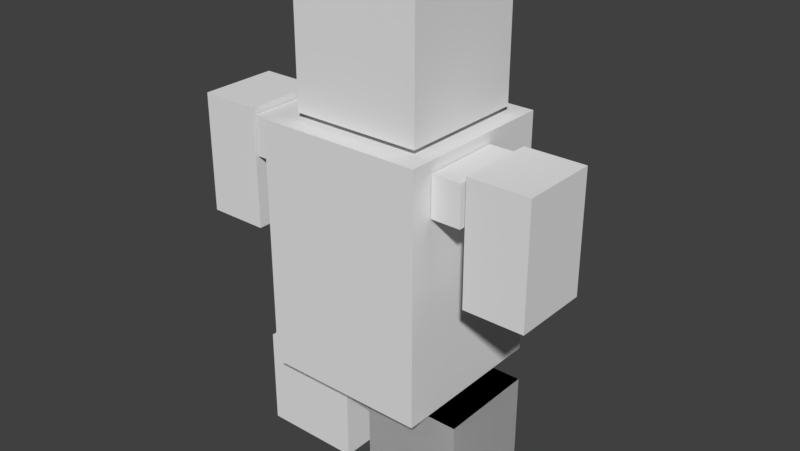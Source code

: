 # Source: robot.blend  (saved by Blender 2.78.0; exported with 4.5.12 LTS)
import bpy
from mathutils import Matrix  # noqa: F401  (used for matrix-valued properties, if any)

bpy.ops.wm.read_factory_settings(use_empty=True)
scene = bpy.context.scene
scene.name = 'Scene'

# ---- collections
col_collection_1 = bpy.data.collections.new('Collection 1'); scene.collection.children.link(col_collection_1)

# ---- world
world_world = bpy.data.worlds.new('World'); scene.world = world_world
world_world.color = (0.05088, 0.05088, 0.05088)
world_world.use_sun_shadow = False
world_world.sun_shadow_jitter_overblur = 0.0
world_world.cycles.sampling_method = 'MANUAL'

# ---- meshes
me_cube_001 = bpy.data.meshes.new('Cube.001')
me_cube_001.from_pydata([(1.391, -0.8677, -3.166), (1.391, -0.8677, -1.923), (0.1485, -0.8635, -3.166), (0.1485, -0.8635, -1.923), (1.395, 0.3752, -3.166), (1.395, 0.3752, -1.923), (0.1526, 0.3793, -3.166), (0.1526, 0.3793, -1.923), (1.391, -0.8677, -3.166), (1.391, -0.8677, -1.923), (0.1485, -0.8635, -3.166), (0.1485, -0.8635, -1.923), (1.395, 0.3752, -3.166), (1.395, 0.3752, -1.923), (0.1526, 0.3793, -3.166), (0.1526, 0.3793, -1.923), (1.391, -0.8677, -3.166), (1.391, -0.8677, -1.923), (0.1485, -0.8635, -3.166), (0.1485, -0.8635, -1.923), (1.395, 0.3752, -3.166), (1.395, 0.3752, -1.923), (0.1526, 0.3793, -3.166), (0.1526, 0.3793, -1.923), (1.391, -0.8677, -3.166), (1.391, -0.8677, -1.923), (0.1485, -0.8635, -3.166), (0.1485, -0.8635, -1.923), (1.395, 0.3752, -3.166), (1.395, 0.3752, -1.923), (0.1526, 0.3793, -3.166), (0.1526, 0.3793, -1.923), (-0.2379, -0.8264, -3.14), (-0.2379, -0.8264, -1.897), (-1.481, -0.8222, -3.14), (-1.481, -0.8222, -1.897), (-0.2338, 0.4165, -3.14), (-0.2338, 0.4165, -1.897), (-1.477, 0.4207, -3.14), (-1.477, 0.4207, -1.897), (1.056, -1.194, -1.885), (1.056, -1.194, 1.213), (-1.017, -1.187, -1.885), (-1.017, -1.187, 1.213), (1.063, 0.8781, -1.885), (1.063, 0.8781, 1.213), (-1.01, 0.885, -1.885), (-1.01, 0.885, 1.213), (2.242, -0.9077, -0.3379), (2.242, -0.9077, 1.163), (1.482, -0.9052, -0.3379), (1.482, -0.9052, 1.163), (2.245, 0.07241, -0.3379), (2.245, 0.07241, 1.163), (1.485, 0.07495, -0.3379), (1.485, 0.07495, 1.163), (-1.433, -0.9546, -0.3353), (-1.433, -0.9546, 1.166), (-2.193, -0.952, -0.3353), (-2.193, -0.952, 1.166), (-1.43, 0.02558, -0.3353), (-1.43, 0.02558, 1.166), (-2.19, 0.02812, -0.3353), (-2.19, 0.02812, 1.166), (1.433, -0.9168, 0.5737), (1.433, -0.9168, 1.077), (1.068, -0.9156, 0.5737), (1.068, -0.9156, 1.077), (1.437, 0.06334, 0.5737), (1.437, 0.06334, 1.077), (1.071, 0.06457, 0.5737), (1.071, 0.06457, 1.077), (-1.047, -0.9341, 0.5816), (-1.047, -0.9341, 1.085), (-1.413, -0.9329, 0.5816), (-1.413, -0.9329, 1.085), (-1.044, 0.04603, 0.5816), (-1.044, 0.04603, 1.085), (-1.409, 0.04725, 0.5816), (-1.409, 0.04725, 1.085), (0.8774, -0.9569, 1.286), (0.8774, -0.9569, 2.891), (-0.7274, -0.9515, 1.286), (-0.7274, -0.9515, 2.891), (0.8828, 0.6479, 1.286), (0.8828, 0.6479, 2.891), (-0.722, 0.6533, 1.286), (-0.722, 0.6533, 2.891)], [], [(0, 2, 3, 1), (2, 6, 7, 3), (6, 4, 5, 7), (4, 0, 1, 5), (2, 0, 4, 6), (7, 5, 1, 3), (8, 10, 11, 9), (10, 14, 15, 11), (14, 12, 13, 15), (12, 8, 9, 13), (10, 8, 12, 14), (15, 13, 9, 11), (16, 18, 19, 17), (18, 22, 23, 19), (22, 20, 21, 23), (20, 16, 17, 21), (18, 16, 20, 22), (23, 21, 17, 19), (24, 25, 27, 26), (26, 27, 31, 30), (30, 31, 29, 28), (28, 29, 25, 24), (26, 30, 28, 24), (31, 27, 25, 29), (32, 33, 35, 34), (34, 35, 39, 38), (38, 39, 37, 36), (36, 37, 33, 32), (34, 38, 36, 32), (39, 35, 33, 37), (40, 41, 43, 42), (42, 43, 47, 46), (46, 47, 45, 44), (44, 45, 41, 40), (42, 46, 44, 40), (47, 43, 41, 45), (48, 49, 51, 50), (50, 51, 55, 54), (54, 55, 53, 52), (52, 53, 49, 48), (50, 54, 52, 48), (55, 51, 49, 53), (56, 57, 59, 58), (58, 59, 63, 62), (62, 63, 61, 60), (60, 61, 57, 56), (58, 62, 60, 56), (63, 59, 57, 61), (64, 65, 67, 66), (66, 67, 71, 70), (70, 71, 69, 68), (68, 69, 65, 64), (66, 70, 68, 64), (71, 67, 65, 69), (72, 73, 75, 74), (74, 75, 79, 78), (76, 77, 73, 72), (74, 78, 76, 72), (79, 75, 73, 77), (80, 81, 83, 82), (82, 83, 87, 86), (86, 87, 85, 84), (84, 85, 81, 80), (82, 86, 84, 80), (87, 83, 81, 85)])
_uv = me_cube_001.uv_layers.new(name='UVMap')
_uv.uv.foreach_set('vector', [0.2218, 0.9069, 0.2218, 0.7974, 0.3327, 0.7974, 0.3327, 0.9069, 0.7764, 0.0, 0.8873, 0.0, 0.8873, 0.1096, 0.7764, 0.1096, 0.2218, 0.7974, 0.1109, 0.7974, 0.1109, 0.6878, 0.2218, 0.6878, 0.4806, 0.6485, 0.5915, 0.6485, 0.5915, 0.758, 0.4806, 0.758, 0.767, 0.5846, 0.767, 0.475, 0.8779, 0.475, 0.8779, 0.5846, 0.5546, 1.839e-08, 0.6655, 0.0, 0.6655, 0.1096, 0.5546, 0.1096, 0.8133, 0.758, 0.8133, 0.6485, 0.9242, 0.6485, 0.9242, 0.758, 0.7764, 0.1096, 0.8873, 0.1096, 0.8873, 0.2192, 0.7764, 0.2192, 0.7764, 0.1096, 0.6655, 0.1096, 0.6655, 0.0, 0.7764, 0.0, 0.6561, 0.475, 0.767, 0.475, 0.767, 0.5846, 0.6561, 0.5846, 0.4806, 0.8676, 0.4806, 0.758, 0.5915, 0.758, 0.5915, 0.8676, 0.5546, 0.2192, 0.6655, 0.2192, 0.6655, 0.3288, 0.5546, 0.3288, 0.8133, 0.8676, 0.8133, 0.758, 0.9242, 0.758, 0.9242, 0.8676, 0.7024, 0.758, 0.8133, 0.758, 0.8133, 0.8676, 0.7024, 0.8676, 0.7764, 0.2192, 0.6655, 0.2192, 0.6655, 0.1096, 0.7764, 0.1096, 0.6561, 0.3654, 0.767, 0.3654, 0.767, 0.475, 0.6561, 0.475, 0.3698, 0.8676, 0.3698, 0.758, 0.4806, 0.758, 0.4806, 0.8676, 0.3698, 0.6485, 0.4806, 0.6485, 0.4806, 0.758, 0.3698, 0.758, 0.7024, 0.758, 0.5915, 0.758, 0.5915, 0.6485, 0.7024, 0.6485, 0.7764, 0.3288, 0.6655, 0.3288, 0.6655, 0.2192, 0.7764, 0.2192, 0.3698, 0.9772, 0.3698, 0.8676, 0.4806, 0.8676, 0.4806, 0.9772, 0.2218, 0.7974, 0.2218, 0.6878, 0.3327, 0.6878, 0.3327, 0.7974, 0.5546, 0.2192, 0.5546, 0.1096, 0.6655, 0.1096, 0.6655, 0.2192, 0.8779, 0.475, 0.767, 0.475, 0.767, 0.3654, 0.8779, 0.3654, 0.1109, 0.9069, 0.0, 0.9069, 0.0, 0.7974, 0.1109, 0.7974, 0.0, 0.6878, 0.1109, 0.6878, 0.1109, 0.7974, 2.127e-08, 0.7974, 0.1109, 0.9069, 0.1109, 0.7974, 0.2218, 0.7974, 0.2218, 0.9069, 0.8873, 0.2192, 0.8873, 0.3288, 0.7764, 0.3288, 0.7764, 0.2192, 0.8133, 0.6485, 0.8133, 0.758, 0.7024, 0.758, 0.7024, 0.6485, 0.7024, 0.8676, 0.5915, 0.8676, 0.5915, 0.758, 0.7024, 0.758, 0.1849, 0.2731, 0.1849, 0.0, 0.3698, 2.102e-08, 0.3698, 0.2731, 0.1849, 0.2731, 0.1849, 0.5463, 2.127e-08, 0.5463, 0.0, 0.2731, 0.1849, 0.5463, 0.1849, 0.2731, 0.3698, 0.2731, 0.3698, 0.5463, 1.064e-07, 0.2731, 0.0, 7.358e-08, 0.1849, 0.0, 0.1849, 0.2731, 0.3698, 0.3654, 0.3698, 0.1827, 0.5546, 0.1827, 0.5546, 0.3654, 0.5546, 0.0, 0.5546, 0.1827, 0.3698, 0.1827, 0.3698, 5.256e-08, 0.9242, 0.7808, 0.9242, 0.6485, 0.992, 0.6485, 0.992, 0.7808, 0.8873, 0.1324, 0.8873, 0.0, 0.9747, 1.051e-08, 0.9747, 0.1324, 0.9242, 0.9132, 0.9242, 0.7808, 0.992, 0.7808, 0.992, 0.9132, 0.8779, 0.4978, 0.8779, 0.3654, 0.9653, 0.3654, 0.9653, 0.4978, 0.684, 0.8676, 0.684, 0.9541, 0.6162, 0.9541, 0.6162, 0.8676, 0.684, 0.9541, 0.684, 0.8676, 0.7518, 0.8676, 0.7518, 0.9541, 0.3541, 0.5463, 0.3541, 0.6786, 0.2864, 0.6786, 0.2864, 0.5463, 0.8779, 0.6302, 0.8779, 0.4978, 0.9653, 0.4978, 0.9653, 0.6302, 0.4806, 1.0, 0.4806, 0.8676, 0.5484, 0.8676, 0.5484, 1.0, 0.9747, 0.1324, 0.9747, 0.2647, 0.8873, 0.2647, 0.8873, 0.1324, 0.5484, 0.9541, 0.5484, 0.8676, 0.6162, 0.8676, 0.6162, 0.9541, 0.9551, 0.2647, 0.9551, 0.3512, 0.8873, 0.3512, 0.8873, 0.2647, 0.6561, 0.629, 0.6561, 0.5846, 0.6887, 0.5846, 0.6887, 0.629, 0.9551, 0.2647, 1.0, 0.2647, 1.0, 0.3512, 0.9551, 0.3512, 0.7214, 0.629, 0.7214, 0.5846, 0.754, 0.5846, 0.754, 0.629, 0.8416, 0.9541, 0.7967, 0.9541, 0.7967, 0.8676, 0.8416, 0.8676, 0.3327, 0.8606, 0.3327, 0.7742, 0.3653, 0.7742, 0.3653, 0.8606, 0.3653, 0.6878, 0.3653, 0.7742, 0.3327, 0.7742, 0.3327, 0.6878, 0.6887, 0.629, 0.6887, 0.5846, 0.7214, 0.5846, 0.7214, 0.629, 0.7967, 0.9541, 0.7518, 0.9541, 0.7518, 0.8676, 0.7967, 0.8676, 0.8865, 0.9541, 0.8416, 0.9541, 0.8416, 0.8676, 0.8865, 0.8676, 0.9192, 0.8676, 0.9192, 0.9541, 0.8865, 0.9541, 0.8865, 0.8676, 0.3653, 0.8606, 0.3653, 0.947, 0.3327, 0.947, 0.3327, 0.8606, 0.3698, 0.5069, 0.3698, 0.3654, 0.5129, 0.3654, 0.5129, 0.5069, 0.6561, 0.6485, 0.5129, 0.6485, 0.5129, 0.5069, 0.6561, 0.5069, 0.1432, 0.6878, 0.1432, 0.5463, 0.2864, 0.5463, 0.2864, 0.6878, 0.5129, 0.5069, 0.5129, 0.3654, 0.6561, 0.3654, 0.6561, 0.5069, 0.3698, 0.6485, 0.3698, 0.5069, 0.5129, 0.5069, 0.5129, 0.6485, 0.1432, 0.5463, 0.1432, 0.6878, 0.0, 0.6878, 1.595e-08, 0.5463])
_ca = me_cube_001.color_attributes.new('Col', 'BYTE_COLOR', 'CORNER')
_ca.data.foreach_set('color', [1.0, 1.0, 1.0, 1.0, 1.0, 1.0, 1.0, 1.0, 1.0, 1.0, 1.0, 1.0, 1.0, 1.0, 1.0, 1.0, 1.0, 1.0, 1.0, 1.0, 1.0, 1.0, 1.0, 1.0, 1.0, 1.0, 1.0, 1.0, 1.0, 1.0, 1.0, 1.0, 1.0, 1.0, 1.0, 1.0, 1.0, 1.0, 1.0, 1.0, 1.0, 1.0, 1.0, 1.0, 1.0, 1.0, 1.0, 1.0, 1.0, 1.0, 1.0, 1.0, 1.0, 1.0, 1.0, 1.0, 1.0, 1.0, 1.0, 1.0, 1.0, 1.0, 1.0, 1.0, 1.0, 1.0, 1.0, 1.0, 1.0, 1.0, 1.0, 1.0, 1.0, 1.0, 1.0, 1.0, 1.0, 1.0, 1.0, 1.0, 1.0, 1.0, 1.0, 1.0, 1.0, 1.0, 1.0, 1.0, 1.0, 1.0, 1.0, 1.0, 1.0, 1.0, 1.0, 1.0, 1.0, 1.0, 1.0, 1.0, 1.0, 1.0, 1.0, 1.0, 1.0, 1.0, 1.0, 1.0, 1.0, 1.0, 1.0, 1.0, 1.0, 1.0, 1.0, 1.0, 1.0, 1.0, 1.0, 1.0, 1.0, 1.0, 1.0, 1.0, 1.0, 1.0, 1.0, 1.0, 1.0, 1.0, 1.0, 1.0, 1.0, 1.0, 1.0, 1.0, 1.0, 1.0, 1.0, 1.0, 1.0, 1.0, 1.0, 1.0, 1.0, 1.0, 1.0, 1.0, 1.0, 1.0, 1.0, 1.0, 1.0, 1.0, 1.0, 1.0, 1.0, 1.0, 1.0, 1.0, 1.0, 1.0, 1.0, 1.0, 1.0, 1.0, 1.0, 1.0, 1.0, 1.0, 1.0, 1.0, 1.0, 1.0, 1.0, 1.0, 1.0, 1.0, 1.0, 1.0, 1.0, 1.0, 1.0, 1.0, 1.0, 1.0, 1.0, 1.0, 1.0, 1.0, 1.0, 1.0, 1.0, 1.0, 1.0, 1.0, 1.0, 1.0, 1.0, 1.0, 1.0, 1.0, 1.0, 1.0, 1.0, 1.0, 1.0, 1.0, 1.0, 1.0, 1.0, 1.0, 1.0, 1.0, 1.0, 1.0, 1.0, 1.0, 1.0, 1.0, 1.0, 1.0, 1.0, 1.0, 1.0, 1.0, 1.0, 1.0, 1.0, 1.0, 1.0, 1.0, 1.0, 1.0, 1.0, 1.0, 1.0, 1.0, 1.0, 1.0, 1.0, 1.0, 1.0, 1.0, 1.0, 1.0, 1.0, 1.0, 1.0, 1.0, 1.0, 1.0, 1.0, 1.0, 1.0, 1.0, 1.0, 1.0, 1.0, 1.0, 1.0, 1.0, 1.0, 1.0, 1.0, 1.0, 1.0, 1.0, 1.0, 1.0, 1.0, 1.0, 1.0, 1.0, 1.0, 1.0, 1.0, 1.0, 1.0, 1.0, 1.0, 1.0, 1.0, 1.0, 1.0, 1.0, 1.0, 1.0, 1.0, 1.0, 1.0, 1.0, 1.0, 1.0, 1.0, 1.0, 1.0, 1.0, 1.0, 1.0, 1.0, 1.0, 1.0, 1.0, 1.0, 1.0, 1.0, 1.0, 1.0, 1.0, 1.0, 1.0, 1.0, 1.0, 1.0, 1.0, 1.0, 1.0, 1.0, 1.0, 1.0, 1.0, 1.0, 1.0, 1.0, 1.0, 1.0, 1.0, 1.0, 1.0, 1.0, 1.0, 1.0, 1.0, 1.0, 1.0, 1.0, 1.0, 1.0, 1.0, 1.0, 1.0, 1.0, 1.0, 1.0, 1.0, 1.0, 1.0, 1.0, 1.0, 1.0, 1.0, 1.0, 1.0, 1.0, 1.0, 1.0, 1.0, 1.0, 1.0, 1.0, 1.0, 1.0, 1.0, 1.0, 1.0, 1.0, 1.0, 1.0, 1.0, 1.0, 1.0, 1.0, 1.0, 1.0, 1.0, 1.0, 1.0, 1.0, 1.0, 1.0, 1.0, 1.0, 1.0, 1.0, 1.0, 1.0, 1.0, 1.0, 1.0, 1.0, 1.0, 1.0, 1.0, 1.0, 1.0, 1.0, 1.0, 1.0, 1.0, 1.0, 1.0, 1.0, 1.0, 1.0, 1.0, 1.0, 1.0, 1.0, 1.0, 1.0, 1.0, 1.0, 1.0, 1.0, 1.0, 1.0, 1.0, 1.0, 1.0, 1.0, 1.0, 1.0, 1.0, 1.0, 1.0, 1.0, 1.0, 1.0, 1.0, 1.0, 1.0, 1.0, 1.0, 1.0, 1.0, 1.0, 1.0, 1.0, 1.0, 1.0, 1.0, 1.0, 1.0, 1.0, 1.0, 1.0, 1.0, 1.0, 1.0, 1.0, 1.0, 1.0, 1.0, 1.0, 1.0, 1.0, 1.0, 1.0, 1.0, 1.0, 1.0, 1.0, 1.0, 1.0, 1.0, 1.0, 1.0, 1.0, 1.0, 1.0, 1.0, 1.0, 1.0, 1.0, 1.0, 1.0, 1.0, 1.0, 1.0, 1.0, 1.0, 1.0, 1.0, 1.0, 1.0, 1.0, 1.0, 1.0, 1.0, 1.0, 1.0, 1.0, 1.0, 1.0, 1.0, 1.0, 1.0, 1.0, 1.0, 1.0, 1.0, 1.0, 1.0, 1.0, 1.0, 1.0, 1.0, 1.0, 1.0, 1.0, 1.0, 1.0, 1.0, 1.0, 1.0, 1.0, 1.0, 1.0, 1.0, 1.0, 1.0, 1.0, 1.0, 1.0, 1.0, 1.0, 1.0, 1.0, 1.0, 1.0, 1.0, 1.0, 1.0, 1.0, 1.0, 1.0, 1.0, 1.0, 1.0, 1.0, 1.0, 1.0, 1.0, 1.0, 1.0, 1.0, 1.0, 1.0, 1.0, 1.0, 1.0, 1.0, 1.0, 1.0, 1.0, 1.0, 1.0, 1.0, 1.0, 1.0, 1.0, 1.0, 1.0, 1.0, 1.0, 1.0, 1.0, 1.0, 1.0, 1.0, 1.0, 1.0, 1.0, 1.0, 1.0, 1.0, 1.0, 1.0, 1.0, 1.0, 1.0, 1.0, 1.0, 1.0, 1.0, 1.0, 1.0, 1.0, 1.0, 1.0, 1.0, 1.0, 1.0, 1.0, 1.0, 1.0, 1.0, 1.0, 1.0, 1.0, 1.0, 1.0, 1.0, 1.0, 1.0, 1.0, 1.0, 1.0, 1.0, 1.0, 1.0, 1.0, 1.0, 1.0, 1.0, 1.0, 1.0, 1.0, 1.0, 1.0, 1.0, 1.0, 1.0, 1.0, 1.0, 1.0, 1.0, 1.0, 1.0, 1.0, 1.0, 1.0, 1.0, 1.0, 1.0, 1.0, 1.0, 1.0, 1.0, 1.0, 1.0, 1.0, 1.0, 1.0, 1.0, 1.0, 1.0, 1.0, 1.0, 1.0, 1.0, 1.0, 1.0, 1.0, 1.0, 1.0, 1.0, 1.0, 1.0, 1.0, 1.0, 1.0, 1.0, 1.0, 1.0, 1.0, 1.0, 1.0, 1.0, 1.0, 1.0, 1.0, 1.0, 1.0, 1.0, 1.0, 1.0, 1.0, 1.0, 1.0, 1.0, 1.0, 1.0, 1.0, 1.0, 1.0, 1.0, 1.0, 1.0, 1.0, 1.0, 1.0, 1.0, 1.0, 1.0, 1.0, 1.0, 1.0, 1.0, 1.0, 1.0, 1.0, 1.0, 1.0, 1.0, 1.0, 1.0, 1.0, 1.0, 1.0, 1.0, 1.0, 1.0, 1.0, 1.0, 1.0, 1.0, 1.0, 1.0, 1.0, 1.0, 1.0, 1.0, 1.0, 1.0, 1.0, 1.0, 1.0, 1.0, 1.0, 1.0, 1.0, 1.0, 1.0, 1.0, 1.0, 1.0, 1.0, 1.0, 1.0, 1.0, 1.0, 1.0, 1.0, 1.0, 1.0, 1.0, 1.0, 1.0, 1.0, 1.0, 1.0, 1.0, 1.0, 1.0, 1.0, 1.0, 1.0, 1.0, 1.0, 1.0, 1.0, 1.0, 1.0, 1.0, 1.0, 1.0, 1.0, 1.0, 1.0, 1.0, 1.0, 1.0, 1.0, 1.0, 1.0, 1.0, 1.0, 1.0, 1.0, 1.0, 1.0, 1.0, 1.0, 1.0, 1.0, 1.0, 1.0, 1.0, 1.0, 1.0, 1.0, 1.0, 1.0, 1.0, 1.0, 1.0, 1.0, 1.0, 1.0, 1.0, 1.0, 1.0, 1.0, 1.0, 1.0, 1.0, 1.0, 1.0, 1.0, 1.0, 1.0, 1.0, 1.0, 1.0, 1.0, 1.0, 1.0, 1.0, 1.0, 1.0, 1.0, 1.0, 1.0, 1.0, 1.0, 1.0, 1.0, 1.0, 1.0, 1.0, 1.0, 1.0, 1.0, 1.0, 1.0, 1.0, 1.0, 1.0, 1.0, 1.0, 1.0, 1.0, 1.0, 1.0, 1.0, 1.0, 1.0, 1.0, 1.0, 1.0, 1.0, 1.0, 1.0, 1.0, 1.0, 1.0, 1.0, 1.0, 1.0, 1.0, 1.0, 1.0, 1.0, 1.0, 1.0, 1.0, 1.0, 1.0, 1.0, 1.0, 1.0, 1.0, 1.0, 1.0, 1.0, 1.0, 1.0, 1.0, 1.0, 1.0, 1.0, 1.0, 1.0, 1.0, 1.0, 1.0, 1.0, 1.0, 1.0, 1.0, 1.0, 1.0, 1.0, 1.0, 1.0, 1.0, 1.0, 1.0, 1.0, 1.0, 1.0, 1.0, 1.0, 1.0, 1.0, 1.0, 1.0, 1.0, 1.0, 1.0, 1.0, 1.0, 1.0, 1.0, 1.0, 1.0, 1.0, 1.0, 1.0, 1.0, 1.0, 1.0, 1.0, 1.0, 1.0, 1.0, 1.0, 1.0, 1.0, 1.0, 1.0, 1.0, 1.0, 1.0, 1.0, 1.0, 1.0, 1.0, 1.0, 1.0, 1.0, 1.0, 1.0, 1.0, 1.0, 1.0, 1.0, 1.0, 1.0, 1.0, 1.0, 1.0, 1.0, 1.0, 1.0, 1.0, 1.0, 1.0, 1.0, 1.0, 1.0, 1.0, 1.0, 1.0, 1.0, 1.0, 1.0, 1.0, 1.0, 1.0, 1.0, 1.0, 1.0, 1.0, 1.0, 1.0, 1.0, 1.0, 1.0, 1.0, 1.0, 1.0, 1.0, 1.0, 1.0, 1.0, 1.0, 1.0, 1.0, 1.0, 1.0, 1.0, 1.0, 1.0, 1.0, 1.0, 1.0, 1.0, 1.0, 1.0, 1.0, 1.0, 1.0, 1.0, 1.0, 1.0, 1.0, 1.0, 1.0, 1.0, 1.0, 1.0, 1.0, 1.0, 1.0, 1.0, 1.0, 1.0, 1.0, 1.0, 1.0, 1.0, 1.0, 1.0, 1.0, 1.0, 1.0, 1.0, 1.0, 1.0, 1.0, 1.0, 1.0, 1.0, 1.0, 1.0, 1.0, 1.0])
me_cube_001.use_remesh_preserve_volume = False
me_cube_001.use_remesh_preserve_attributes = False
me_cube_001.use_mirror_vertex_groups = False
me_cube_001.update()
arm_armature = bpy.data.armatures.new('Armature')  # bones are not reproduced

# ---- objects
ob_armature = bpy.data.objects.new('Armature', arm_armature)
ob_cube = bpy.data.objects.new('Cube', me_cube_001)

# ---- transforms, parenting, visibility, modifiers, constraints
ob_armature.location = (-0.03639, 0.1641, 1.52)
ob_armature.scale = (0.7815, 0.7815, 0.7815)
ob_armature.show_in_front = True
ob_armature.lineart.crease_threshold = 0.0
ob_cube.parent = ob_armature
ob_cube.matrix_parent_inverse = Matrix(((1.28, 0.0, 0.0, 0.04656), (0.0, 1.28, 0.0, -0.21), (0.0, 0.0, 1.28, -1.945), (0.0, 0.0, 0.0, 1.0)))
ob_cube.location = (0.0, 0.0, 3.147)
ob_cube.lineart.crease_threshold = 0.0
_vg = ob_cube.vertex_groups.new(name='hip')
_vg.add([40, 41, 42, 43, 44, 45, 46, 47], 1.0, 'REPLACE')
_vg = ob_cube.vertex_groups.new(name='chest')
for _i, _w in zip([40, 41, 42, 43, 44, 45, 46, 47], [0.1647, 0.2414, 0.09189, 0.4148, 0.1963, 0.1093, 0.2746, 0.7613]): _vg.add([_i], _w, 'REPLACE')
_vg = ob_cube.vertex_groups.new(name='head')
_vg.add([80, 81, 82, 83, 84, 85, 86, 87], 1.0, 'REPLACE')
_vg = ob_cube.vertex_groups.new(name='rightShoulder')
_vg.add([72, 73, 74, 75, 76, 77, 78, 79], 1.0, 'REPLACE')
_vg = ob_cube.vertex_groups.new(name='rightArm')
for _i, _w in zip([56, 57, 58, 59, 60, 61, 62, 63], [0.9677, 0.7918, 0.9576, 0.5445, 0.9428, 0.106, 0.9717, 0.4846]): _vg.add([_i], _w, 'REPLACE')
_vg = ob_cube.vertex_groups.new(name='leftShoulder')
_vg.add([64, 65, 66, 67, 68, 69, 70, 71], 1.0, 'REPLACE')
_vg = ob_cube.vertex_groups.new(name='leftArm')
for _i, _w in zip([48, 49, 50, 51, 52, 53, 54, 55], [0.9603, 0.4772, 0.9229, 0.1146, 0.9637, 0.4854, 0.9345, 0.1169]): _vg.add([_i], _w, 'REPLACE')
_vg = ob_cube.vertex_groups.new(name='leftLeg')
_vg.add([32, 33, 34, 35, 36, 37, 38, 39], 1.0, 'REPLACE')
_vg = ob_cube.vertex_groups.new(name='rightLeg')
_vg.add([24, 25, 26, 27, 28, 29, 30, 31], 1.0, 'REPLACE')
_m = ob_cube.modifiers.new('Armature', 'ARMATURE')
_m.object = ob_armature

# ---- collection membership
col_collection_1.objects.link(ob_armature)
col_collection_1.objects.link(ob_cube)

# ---- scene / render settings (as saved in the file)
scene.frame_start = 1; scene.frame_end = 250; scene.frame_set(0)
scene.render.engine = 'BLENDER_EEVEE_NEXT'
scene.render.resolution_y = 1082
scene.render.resolution_percentage = 50
scene.render.dither_intensity = 0.0
scene.cycles.use_denoising = False
scene.cycles.samples = 128
scene.cycles.sampling_pattern = 'TABULATED_SOBOL'
scene.cycles.light_sampling_threshold = 0.0
scene.cycles.use_adaptive_sampling = False
scene.cycles.use_light_tree = False
scene.cycles.blur_glossy = 0.0
scene.cycles.sample_clamp_indirect = 0.0
scene.view_settings.view_transform = 'Standard'
bpy.context.view_layer.update()

# ---- added for rendering (the .blend has no active camera and no usable light): camera, sun
cam_auto = bpy.data.cameras.new('AutoCamera')
cam_auto.lens = 50.0
cam_auto.sensor_width = 36.0
cam_auto.clip_end = 1000.0
ob_auto_camera = bpy.data.objects.new('AutoCamera', cam_auto)
scene.collection.objects.link(ob_auto_camera)
ob_auto_camera.location = (7.23435, -8.80472, 8.77591)
ob_auto_camera.rotation_euler = (1.09748, -7.21219e-08, 0.694738)
scene.camera = ob_auto_camera
light_auto_sun = bpy.data.lights.new('AutoSun', 'SUN')
light_auto_sun.energy = 3.0
light_auto_sun.angle = 0.0523599
ob_auto_sun = bpy.data.objects.new('AutoSun', light_auto_sun)
scene.collection.objects.link(ob_auto_sun)
ob_auto_sun.rotation_euler = (0.872665, 0.174533, 0.523599)
bpy.context.view_layer.update()
